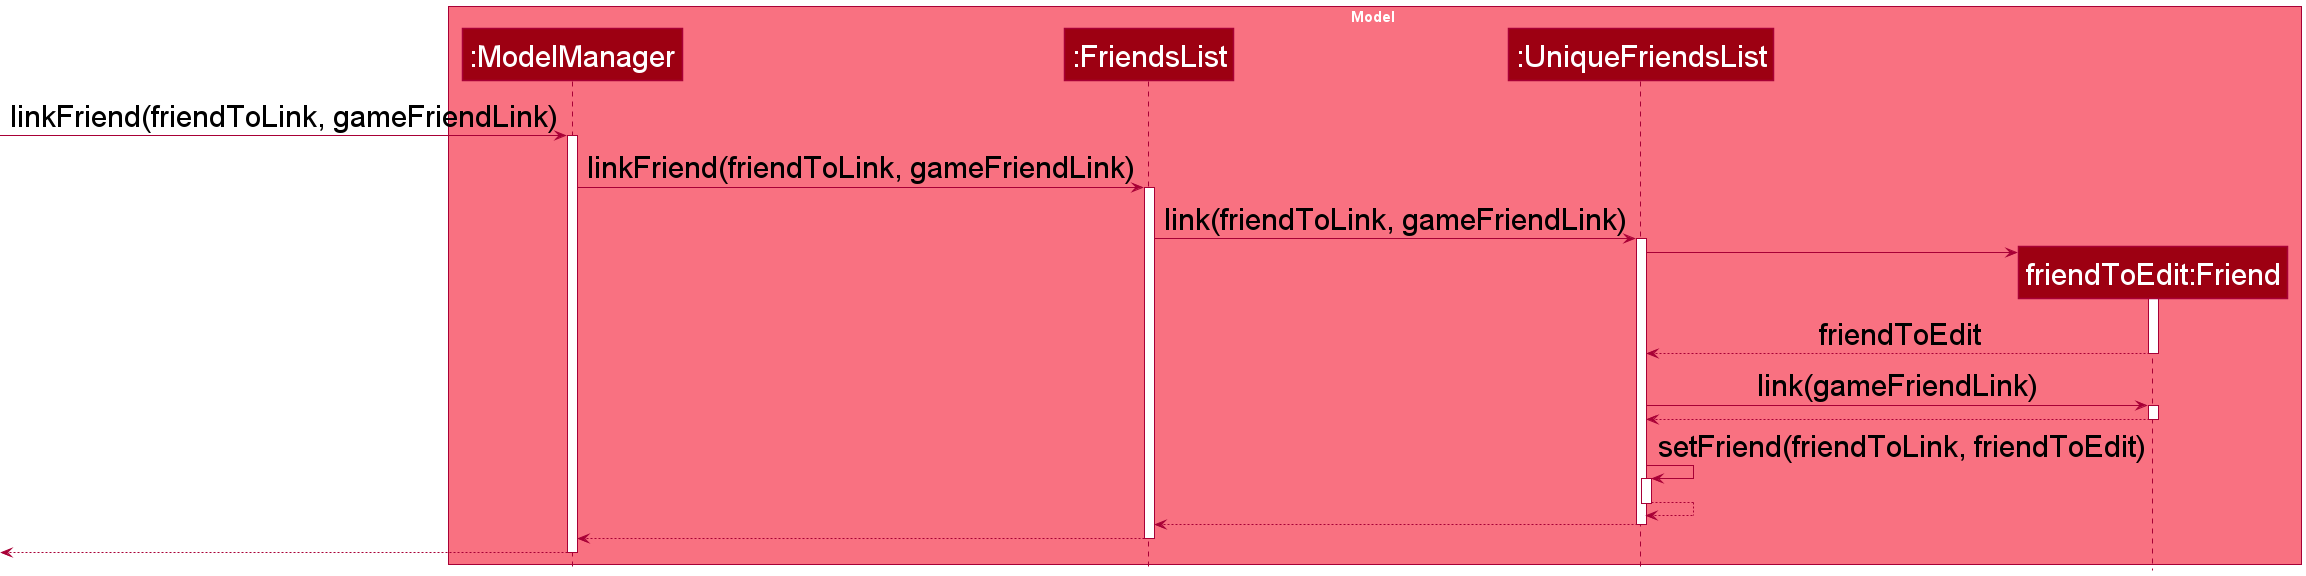

The diagram above was rendered by PlantUML. Its source (embedded in the PNG):
@startuml
!include style.puml
skinparam defaultFontSize 30

box Model MODEL_COLOR_T1
participant ":ModelManager" as ModelManager MODEL_COLOR
participant ":FriendsList" as FriendsList MODEL_COLOR
participant ":UniqueFriendsList" as UniqueFriendsList MODEL_COLOR
participant "friendToEdit:Friend" as Friend MODEL_COLOR
end box

-> ModelManager : linkFriend(friendToLink, gameFriendLink)
activate ModelManager
ModelManager -> FriendsList : linkFriend(friendToLink, gameFriendLink)
activate FriendsList
FriendsList -> UniqueFriendsList : link(friendToLink, gameFriendLink)
activate UniqueFriendsList
create Friend
UniqueFriendsList -> Friend
activate Friend
Friend --> UniqueFriendsList : friendToEdit
deactivate Friend
UniqueFriendsList -> Friend : link(gameFriendLink)
activate Friend
Friend --> UniqueFriendsList
deactivate Friend
UniqueFriendsList -> UniqueFriendsList : setFriend(friendToLink, friendToEdit)
activate UniqueFriendsList
UniqueFriendsList --> UniqueFriendsList
deactivate UniqueFriendsList
UniqueFriendsList --> FriendsList
deactivate UniqueFriendsList
FriendsList --> ModelManager
deactivate FriendsList
return
@enduml